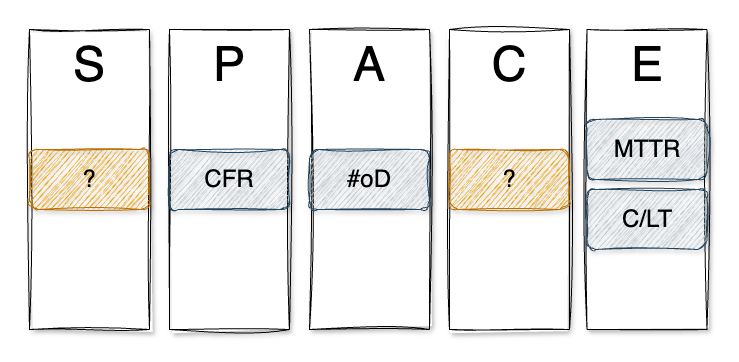

The diagram above was exported from draw.io. Its source (the exported page's mxGraphModel, read from the mxfile embedded in the PNG):
<mxGraphModel dx="3781" dy="2436" grid="1" gridSize="10" guides="1" tooltips="1" connect="1" arrows="1" fold="1" page="1" pageScale="1" pageWidth="827" pageHeight="1169" math="0" shadow="0">
  <root>
    <mxCell id="0" />
    <mxCell id="1" parent="0" />
    <mxCell id="2" value="S" style="rounded=0;whiteSpace=wrap;html=1;verticalAlign=top;fontSize=48;sketch=1;curveFitting=1;jiggle=2;shadow=1;" vertex="1" parent="1">
      <mxGeometry x="360" y="2400" width="120" height="300" as="geometry" />
    </mxCell>
    <mxCell id="3" value="P" style="rounded=0;whiteSpace=wrap;html=1;verticalAlign=top;fontSize=48;sketch=1;curveFitting=1;jiggle=2;shadow=1;" vertex="1" parent="1">
      <mxGeometry x="500" y="2400" width="120" height="300" as="geometry" />
    </mxCell>
    <mxCell id="4" value="A" style="rounded=0;whiteSpace=wrap;html=1;verticalAlign=top;fontSize=48;sketch=1;curveFitting=1;jiggle=2;shadow=1;" vertex="1" parent="1">
      <mxGeometry x="640" y="2400" width="120" height="300" as="geometry" />
    </mxCell>
    <mxCell id="5" value="C" style="rounded=0;whiteSpace=wrap;html=1;verticalAlign=top;fontSize=48;sketch=1;curveFitting=1;jiggle=2;shadow=1;" vertex="1" parent="1">
      <mxGeometry x="780" y="2400" width="120" height="300" as="geometry" />
    </mxCell>
    <mxCell id="6" value="E" style="rounded=0;whiteSpace=wrap;html=1;verticalAlign=top;fontSize=48;sketch=1;curveFitting=1;jiggle=2;shadow=1;" vertex="1" parent="1">
      <mxGeometry x="917.5" y="2400" width="120" height="300" as="geometry" />
    </mxCell>
    <mxCell id="7" value="CFR" style="rounded=1;whiteSpace=wrap;html=1;sketch=1;curveFitting=1;jiggle=2;shadow=1;fillColor=#bac8d3;strokeColor=#23445d;fontSize=24;" vertex="1" parent="1">
      <mxGeometry x="500" y="2520" width="120" height="60" as="geometry" />
    </mxCell>
    <mxCell id="8" value="#oD" style="rounded=1;whiteSpace=wrap;html=1;sketch=1;curveFitting=1;jiggle=2;shadow=1;fillColor=#bac8d3;strokeColor=#23445d;fontSize=24;" vertex="1" parent="1">
      <mxGeometry x="640" y="2520" width="120" height="60" as="geometry" />
    </mxCell>
    <mxCell id="9" value="MTTR" style="rounded=1;whiteSpace=wrap;html=1;sketch=1;curveFitting=1;jiggle=2;shadow=1;fillColor=#bac8d3;strokeColor=#23445d;fontSize=24;" vertex="1" parent="1">
      <mxGeometry x="917.5" y="2490" width="120" height="60" as="geometry" />
    </mxCell>
    <mxCell id="10" value="C/LT" style="rounded=1;whiteSpace=wrap;html=1;sketch=1;curveFitting=1;jiggle=2;shadow=1;fillColor=#bac8d3;strokeColor=#23445d;fontSize=24;" vertex="1" parent="1">
      <mxGeometry x="917.5" y="2560" width="120" height="60" as="geometry" />
    </mxCell>
    <mxCell id="11" value="?" style="rounded=1;whiteSpace=wrap;html=1;sketch=1;curveFitting=1;jiggle=2;shadow=1;fillColor=#f0a30a;strokeColor=#BD7000;fontSize=24;fontColor=#000000;" vertex="1" parent="1">
      <mxGeometry x="779.5" y="2520" width="120" height="60" as="geometry" />
    </mxCell>
    <mxCell id="12" value="?" style="rounded=1;whiteSpace=wrap;html=1;sketch=1;curveFitting=1;jiggle=2;shadow=1;fillColor=#f0a30a;strokeColor=#BD7000;fontSize=24;fontColor=#000000;" vertex="1" parent="1">
      <mxGeometry x="360" y="2520" width="120" height="60" as="geometry" />
    </mxCell>
  </root>
</mxGraphModel>